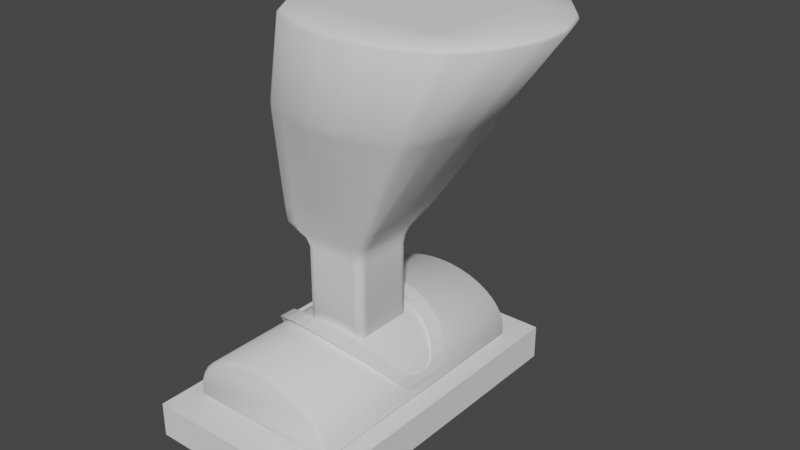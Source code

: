 # Source: Decora_oCabe_a.blend  (saved by Blender 2.83.19; exported with 4.5.12 LTS)
import bpy
from mathutils import Matrix  # noqa: F401  (used for matrix-valued properties, if any)

bpy.ops.wm.read_factory_settings(use_empty=True)
scene = bpy.context.scene
scene.name = 'Scene'

# ---- collections
col_collection = bpy.data.collections.new('Collection'); scene.collection.children.link(col_collection)

# ---- world
world_world = bpy.data.worlds.new('World'); scene.world = world_world
world_world.use_nodes = True; world_world.node_tree.nodes.clear()
_N = world_world.node_tree.nodes; _L = world_world.node_tree.links
n0 = _N.new('ShaderNodeOutputWorld'); n0.name = 'World Output'; n0.location = (300, 300)
n1 = _N.new('ShaderNodeBackground'); n1.name = 'Background'; n1.location = (10, 300)
n1.inputs[0].default_value = (0.05088, 0.05088, 0.05088, 1.0)
_L.new(n1.outputs[0], n0.inputs[0])
n0.is_active_output = True
world_world.color = (0.05088, 0.05088, 0.05088)
world_world.use_sun_shadow = False
world_world.sun_shadow_jitter_overblur = 0.0

# ---- meshes
me_cylinder = bpy.data.meshes.new('Cylinder')
me_cylinder.from_pydata([(4.364e-08, 1.0, -1.675), (4.364e-08, 1.0, 1.675), (0.1269, 0.9808, -1.675), (0.1269, 0.9808, 1.675), (0.2489, 0.9239, -1.675), (0.2489, 0.9239, 1.675), (0.3614, 0.8315, -1.675), (0.3614, 0.8315, 1.675), (0.46, 0.7071, -1.675), (0.46, 0.7071, 1.675), (0.5409, 0.5556, -1.675), (0.5409, 0.5556, 1.675), (0.601, 0.3827, -1.675), (0.601, 0.3827, 1.675), (0.638, 0.1951, -1.675), (0.638, 0.1951, 1.675), (0.6505, 1.314e-07, -1.675), (0.6505, 7.237e-08, 1.675), (0.638, -0.1951, -1.675), (0.638, -0.1951, 1.675), (0.601, -0.3827, -1.675), (0.601, -0.3827, 1.675), (0.5409, -0.5556, -1.675), (0.5409, -0.5556, 1.675), (0.46, -0.7071, -1.675), (0.46, -0.7071, 1.675), (0.3614, -0.8315, -1.675), (0.3614, -0.8315, 1.675), (0.2489, -0.9239, -1.675), (0.2489, -0.9239, 1.675), (0.1269, -0.9808, -1.675), (0.1269, -0.9808, 1.675), (-2.211e-07, -1.0, -1.675), (-2.211e-07, -1.0, 1.675), (-0.1269, -0.9808, -1.675), (-0.1269, -0.9808, 1.675), (-0.1269, 0.9808, -1.675), (-0.1269, 0.9808, 1.675), (0.5431, -0.4089, -0.4089), (1.611, -0.4089, -0.4089), (0.5431, -0.4089, 0.4089), (1.611, -0.4089, 0.4089), (0.5431, 0.4089, -0.4089), (1.611, 0.4089, -0.4089), (0.5431, 0.4089, 0.4089), (1.611, 0.4089, 0.4089), (1.783, -0.6871, -0.4703), (1.783, -0.6871, 0.4703), (1.783, 0.4703, 0.4703), (1.783, 0.4703, -0.4703), (3.471, -0.3113, -0.9703), (3.471, -0.3113, 0.9703), (3.471, 1.504, 0.9703), (3.471, 1.504, -0.9703), (4.556, -0.049, -1.049), (4.556, -0.049, 1.049), (4.556, 2.049, 1.049), (4.556, 2.049, -1.049), (2.117, 0.7051, -0.6016), (2.117, -0.5935, -0.6016), (2.117, -0.5935, 0.6016), (2.117, 0.7051, 0.6016), (0.5431, -0.4089, 0.2453), (0.5431, -0.4089, 0.08178), (0.5431, -0.4089, -0.08178), (0.5431, -0.4089, -0.2453), (1.611, -0.4089, -0.2453), (1.611, -0.4089, -0.08178), (1.611, -0.4089, 0.08178), (1.611, -0.4089, 0.2453), (0.5431, 0.4089, -0.2453), (0.5431, 0.4089, -0.08178), (0.5431, 0.4089, 0.08178), (0.5431, 0.4089, 0.2453), (1.611, 0.4089, 0.2453), (1.611, 0.4089, 0.08178), (1.611, 0.4089, -0.08178), (1.611, 0.4089, -0.2453), (1.783, -0.6871, -0.2822), (1.783, -0.6871, -0.09406), (1.783, -0.6871, 0.09406), (1.783, -0.6871, 0.2822), (1.783, 0.4703, 0.2822), (1.783, 0.4703, 0.09406), (1.783, 0.4703, -0.09406), (1.783, 0.4703, -0.2822), (3.471, -0.536, -0.5822), (3.471, -0.6713, -0.1941), (3.471, -0.6713, 0.1941), (3.471, -0.536, 0.5822), (3.471, 1.646, 0.5822), (3.471, 1.732, 0.1941), (3.471, 1.732, -0.1941), (3.471, 1.646, -0.5822), (4.556, -0.2875, -0.6629), (4.556, -0.3976, -0.221), (4.556, -0.3976, 0.221), (4.556, -0.2875, 0.6629), (4.556, 2.369, 0.6629), (4.556, 2.529, 0.221), (4.556, 2.529, -0.221), (4.556, 2.369, -0.6629), (2.117, -0.5935, -0.361), (2.117, -0.5935, -0.1203), (2.117, -0.5935, 0.1203), (2.117, -0.5935, 0.361), (2.117, 0.7051, 0.361), (2.117, 0.7051, 0.1203), (2.117, 0.7051, -0.1203), (2.117, 0.7051, -0.361), (0.5431, 0.2453, 0.4089), (0.5431, 0.08178, 0.4089), (0.5431, -0.08178, 0.4089), (0.5431, -0.2453, 0.4089), (1.611, -0.2453, 0.4089), (1.611, -0.08178, 0.4089), (1.611, 0.08178, 0.4089), (1.611, 0.2453, 0.4089), (0.5431, -0.2453, -0.4089), (0.5431, -0.08178, -0.4089), (0.5431, 0.08178, -0.4089), (0.5431, 0.2453, -0.4089), (1.611, 0.2453, -0.4089), (1.611, 0.08178, -0.4089), (1.611, -0.08178, -0.4089), (1.611, -0.2453, -0.4089), (1.783, -0.4556, 0.4703), (1.783, -0.2241, 0.4703), (1.783, 0.007346, 0.4703), (1.783, 0.2388, 0.4703), (1.783, 0.2388, -0.4703), (1.783, 0.007346, -0.4703), (1.783, -0.2241, -0.4703), (1.783, -0.4556, -0.4703), (3.471, 0.05164, 1.089), (3.471, 0.4146, 1.185), (3.471, 0.7776, 1.185), (3.471, 1.141, 1.089), (3.471, 1.141, -1.089), (3.471, 0.7776, -1.185), (3.471, 0.4146, -1.185), (3.471, 0.05164, -1.089), (4.556, 0.3372, 1.24), (4.556, 0.7791, 1.349), (4.556, 1.221, 1.349), (4.556, 1.663, 1.24), (4.556, 1.663, -1.24), (4.556, 1.221, -1.349), (4.556, 0.7791, -1.349), (4.556, 0.3372, -1.24), (2.117, -0.3338, 0.6016), (2.117, -0.07408, 0.6016), (2.117, 0.1857, 0.6016), (2.117, 0.4454, 0.6016), (2.117, 0.4454, -0.6016), (2.117, 0.1857, -0.6016), (2.117, -0.07408, -0.6016), (2.117, -0.3338, -0.6016), (4.556, 0.3372, 0.6629), (4.556, 0.7791, 0.6629), (4.556, 1.221, 0.6629), (4.556, 1.663, 0.6629), (4.556, 0.3372, 0.221), (4.556, 0.7791, 0.221), (4.556, 1.221, 0.221), (4.556, 1.663, 0.221), (4.556, 0.3372, -0.221), (4.556, 0.7791, -0.221), (4.556, 1.221, -0.221), (4.556, 1.663, -0.221), (4.556, 0.3372, -0.6629), (4.556, 0.7791, -0.6629), (4.556, 1.221, -0.6629), (4.556, 1.663, -0.6629), (0.5431, 0.2453, 0.2453), (0.5431, 0.08178, 0.2453), (0.5431, -0.08178, 0.2453), (0.5431, -0.2453, 0.2453), (0.5431, 0.2453, 0.08178), (0.5431, 0.08178, 0.08178), (0.5431, -0.08178, 0.08178), (0.5431, -0.2453, 0.08178), (0.5431, 0.2453, -0.08178), (0.5431, 0.08178, -0.08178), (0.5431, -0.08178, -0.08178), (0.5431, -0.2453, -0.08178), (0.5431, 0.2453, -0.2453), (0.5431, 0.08178, -0.2453), (0.5431, -0.08178, -0.2453), (0.5431, -0.2453, -0.2453)], [], [(0, 1, 3, 2), (2, 3, 5, 4), (4, 5, 7, 6), (6, 7, 9, 8), (8, 9, 11, 10), (10, 11, 13, 12), (12, 13, 15, 14), (14, 15, 17, 16), (16, 17, 19, 18), (18, 19, 21, 20), (20, 21, 23, 22), (22, 23, 25, 24), (24, 25, 27, 26), (26, 27, 29, 28), (28, 29, 31, 30), (30, 31, 33, 32), (32, 33, 35, 34), (36, 37, 1, 0), (34, 35, 37, 36), (3, 1, 37, 35, 33, 31, 29, 27, 25, 23, 21, 19, 17, 15, 13, 11, 9, 7, 5), (0, 2, 4, 6, 8, 10, 12, 14, 16, 18, 20, 22, 24, 26, 28, 30, 32, 34, 36), (62, 69, 41, 40), (110, 117, 45, 44), (70, 77, 43, 42), (118, 125, 39, 38), (186, 70, 42, 121), (66, 39, 46, 78), (154, 58, 53, 138), (122, 43, 49, 130), (114, 41, 47, 126), (74, 45, 48, 82), (90, 52, 56, 98), (150, 60, 51, 134), (106, 61, 52, 90), (102, 59, 50, 86), (170, 94, 54, 149), (86, 50, 54, 94), (138, 53, 57, 146), (134, 51, 55, 142), (78, 46, 59, 102), (82, 48, 61, 106), (126, 47, 60, 150), (130, 49, 58, 154), (49, 85, 109, 58), (85, 84, 108, 109), (84, 83, 107, 108), (83, 82, 106, 107), (47, 81, 105, 60), (81, 80, 104, 105), (80, 79, 103, 104), (79, 78, 102, 103), (51, 89, 97, 55), (89, 88, 96, 97), (88, 87, 95, 96), (87, 86, 94, 95), (142, 55, 97, 158), (158, 97, 96, 162), (162, 96, 95, 166), (166, 95, 94, 170), (60, 105, 89, 51), (105, 104, 88, 89), (104, 103, 87, 88), (103, 102, 86, 87), (58, 109, 93, 53), (109, 108, 92, 93), (108, 107, 91, 92), (107, 106, 90, 91), (53, 93, 101, 57), (93, 92, 100, 101), (92, 91, 99, 100), (91, 90, 98, 99), (43, 77, 85, 49), (77, 76, 84, 85), (76, 75, 83, 84), (75, 74, 82, 83), (41, 69, 81, 47), (69, 68, 80, 81), (68, 67, 79, 80), (67, 66, 78, 79), (110, 44, 73, 174), (174, 73, 72, 178), (178, 72, 71, 182), (182, 71, 70, 186), (44, 45, 74, 73), (73, 74, 75, 72), (72, 75, 76, 71), (71, 76, 77, 70), (38, 39, 66, 65), (65, 66, 67, 64), (64, 67, 68, 63), (63, 68, 69, 62), (64, 185, 189, 65), (185, 184, 188, 189), (184, 183, 187, 188), (183, 182, 186, 187), (63, 181, 185, 64), (181, 180, 184, 185), (180, 179, 183, 184), (179, 178, 182, 183), (62, 177, 181, 63), (177, 176, 180, 181), (176, 175, 179, 180), (175, 174, 178, 179), (40, 113, 177, 62), (113, 112, 176, 177), (112, 111, 175, 176), (111, 110, 174, 175), (100, 169, 173, 101), (169, 168, 172, 173), (168, 167, 171, 172), (167, 166, 170, 171), (99, 165, 169, 100), (165, 164, 168, 169), (164, 163, 167, 168), (163, 162, 166, 167), (98, 161, 165, 99), (161, 160, 164, 165), (160, 159, 163, 164), (159, 158, 162, 163), (56, 145, 161, 98), (145, 144, 160, 161), (144, 143, 159, 160), (143, 142, 158, 159), (46, 133, 157, 59), (133, 132, 156, 157), (132, 131, 155, 156), (131, 130, 154, 155), (48, 129, 153, 61), (129, 128, 152, 153), (128, 127, 151, 152), (127, 126, 150, 151), (52, 137, 145, 56), (137, 136, 144, 145), (136, 135, 143, 144), (135, 134, 142, 143), (50, 141, 149, 54), (141, 140, 148, 149), (140, 139, 147, 148), (139, 138, 146, 147), (101, 173, 146, 57), (173, 172, 147, 146), (172, 171, 148, 147), (171, 170, 149, 148), (61, 153, 137, 52), (153, 152, 136, 137), (152, 151, 135, 136), (151, 150, 134, 135), (45, 117, 129, 48), (117, 116, 128, 129), (116, 115, 127, 128), (115, 114, 126, 127), (39, 125, 133, 46), (125, 124, 132, 133), (124, 123, 131, 132), (123, 122, 130, 131), (59, 157, 141, 50), (157, 156, 140, 141), (156, 155, 139, 140), (155, 154, 138, 139), (65, 189, 118, 38), (189, 188, 119, 118), (188, 187, 120, 119), (187, 186, 121, 120), (42, 43, 122, 121), (121, 122, 123, 120), (120, 123, 124, 119), (119, 124, 125, 118), (40, 41, 114, 113), (113, 114, 115, 112), (112, 115, 116, 111), (111, 116, 117, 110)])
me_cylinder.polygons.foreach_set('use_smooth', [True] * 171)
_uv = me_cylinder.uv_layers.new(name='UVMap')
_uv.uv.foreach_set('vector', [1.0, 0.5, 1.0, 1.0, 0.9688, 1.0, 0.9688, 0.5, 0.9688, 0.5, 0.9688, 1.0, 0.9375, 1.0, 0.9375, 0.5, 0.9375, 0.5, 0.9375, 1.0, 0.9062, 1.0, 0.9062, 0.5, 0.9062, 0.5, 0.9062, 1.0, 0.875, 1.0, 0.875, 0.5, 0.875, 0.5, 0.875, 1.0, 0.8438, 1.0, 0.8438, 0.5, 0.8438, 0.5, 0.8438, 1.0, 0.8125, 1.0, 0.8125, 0.5, 0.8125, 0.5, 0.8125, 1.0, 0.7812, 1.0, 0.7812, 0.5, 0.7812, 0.5, 0.7812, 1.0, 0.75, 1.0, 0.75, 0.5, 0.75, 0.5, 0.75, 1.0, 0.7188, 1.0, 0.7188, 0.5, 0.7188, 0.5, 0.7188, 1.0, 0.6875, 1.0, 0.6875, 0.5, 0.6875, 0.5, 0.6875, 1.0, 0.6562, 1.0, 0.6562, 0.5, 0.6562, 0.5, 0.6562, 1.0, 0.625, 1.0, 0.625, 0.5, 0.625, 0.5, 0.625, 1.0, 0.5938, 1.0, 0.5938, 0.5, 0.5938, 0.5, 0.5938, 1.0, 0.5625, 1.0, 0.5625, 0.5, 0.5625, 0.5, 0.5625, 1.0, 0.5312, 1.0, 0.5312, 0.5, 0.5312, 0.5, 0.5312, 1.0, 0.5, 1.0, 0.5, 0.5, 0.5, 0.5, 0.5, 1.0, 0.4688, 1.0, 0.4688, 0.5, 0.03125, 0.5, 0.03125, 1.0, 0.0, 1.0, 0.0, 0.5, 0.4688, 0.5, 0.4688, 1.0, 0.03125, 1.0, 0.03125, 0.5, 0.9688, 1.0, 0.0, 1.0, 0.03125, 1.0, 0.4688, 1.0, 0.5, 1.0, 0.5312, 1.0, 0.5625, 1.0, 0.5938, 1.0, 0.625, 1.0, 0.6562, 1.0, 0.6875, 1.0, 0.7188, 1.0, 0.75, 1.0, 0.7812, 1.0, 0.8125, 1.0, 0.8438, 1.0, 0.875, 1.0, 0.9062, 1.0, 0.9375, 1.0, 0.0, 0.5, 0.9688, 0.5, 0.9375, 0.5, 0.9062, 0.5, 0.875, 0.5, 0.8438, 0.5, 0.8125, 0.5, 0.7812, 0.5, 0.75, 0.5, 0.7188, 0.5, 0.6875, 0.5, 0.6562, 0.5, 0.625, 0.5, 0.5938, 0.5, 0.5625, 0.5, 0.5312, 0.5, 0.5, 0.5, 0.4688, 0.5, 0.03125, 0.5, 0.375, 0.2, 0.625, 0.2, 0.625, 0.25, 0.375, 0.25, 0.375, 0.45, 0.625, 0.45, 0.625, 0.5, 0.375, 0.5, 0.375, 0.7, 0.625, 0.7, 0.625, 0.75, 0.375, 0.75, 0.375, 0.95, 0.625, 0.95, 0.625, 1.0, 0.375, 1.0, 0.325, 0.7, 0.375, 0.7, 0.375, 0.75, 0.325, 0.75, 0.625, 0.05, 0.625, 0.0, 0.625, 0.0, 0.625, 0.05, 0.625, 0.8, 0.625, 0.75, 0.625, 0.75, 0.625, 0.8, 0.625, 0.8, 0.625, 0.75, 0.625, 0.75, 0.625, 0.8, 0.625, 0.3, 0.625, 0.25, 0.625, 0.25, 0.625, 0.3, 0.625, 0.55, 0.625, 0.5, 0.625, 0.5, 0.625, 0.55, 0.625, 0.55, 0.625, 0.5, 0.625, 0.5, 0.625, 0.55, 0.625, 0.3, 0.625, 0.25, 0.625, 0.25, 0.625, 0.3, 0.625, 0.55, 0.625, 0.5, 0.625, 0.5, 0.625, 0.55, 0.625, 0.05, 0.625, 0.0, 0.625, 0.0, 0.625, 0.05, 0.825, 0.7, 0.875, 0.7, 0.875, 0.75, 0.825, 0.75, 0.625, 0.05, 0.625, 0.0, 0.625, 0.0, 0.625, 0.05, 0.625, 0.8, 0.625, 0.75, 0.625, 0.75, 0.625, 0.8, 0.625, 0.3, 0.625, 0.25, 0.625, 0.25, 0.625, 0.3, 0.625, 0.05, 0.625, 0.0, 0.625, 0.0, 0.625, 0.05, 0.625, 0.55, 0.625, 0.5, 0.625, 0.5, 0.625, 0.55, 0.625, 0.3, 0.625, 0.25, 0.625, 0.25, 0.625, 0.3, 0.625, 0.8, 0.625, 0.75, 0.625, 0.75, 0.625, 0.8, 0.625, 0.75, 0.625, 0.7, 0.625, 0.7, 0.625, 0.75, 0.625, 0.7, 0.625, 0.65, 0.625, 0.65, 0.625, 0.7, 0.625, 0.65, 0.625, 0.6, 0.625, 0.6, 0.625, 0.65, 0.625, 0.6, 0.625, 0.55, 0.625, 0.55, 0.625, 0.6, 0.625, 0.25, 0.625, 0.2, 0.625, 0.2, 0.625, 0.25, 0.625, 0.2, 0.625, 0.15, 0.625, 0.15, 0.625, 0.2, 0.625, 0.15, 0.625, 0.1, 0.625, 0.1, 0.625, 0.15, 0.625, 0.1, 0.625, 0.05, 0.625, 0.05, 0.625, 0.1, 0.625, 0.25, 0.625, 0.2, 0.625, 0.2, 0.625, 0.25, 0.625, 0.2, 0.625, 0.15, 0.625, 0.15, 0.625, 0.2, 0.625, 0.15, 0.625, 0.1, 0.625, 0.1, 0.625, 0.15, 0.625, 0.1, 0.625, 0.05, 0.625, 0.05, 0.625, 0.1, 0.825, 0.5, 0.875, 0.5, 0.875, 0.55, 0.825, 0.55, 0.825, 0.55, 0.875, 0.55, 0.875, 0.6, 0.825, 0.6, 0.825, 0.6, 0.875, 0.6, 0.875, 0.65, 0.825, 0.65, 0.825, 0.65, 0.875, 0.65, 0.875, 0.7, 0.825, 0.7, 0.625, 0.25, 0.625, 0.2, 0.625, 0.2, 0.625, 0.25, 0.625, 0.2, 0.625, 0.15, 0.625, 0.15, 0.625, 0.2, 0.625, 0.15, 0.625, 0.1, 0.625, 0.1, 0.625, 0.15, 0.625, 0.1, 0.625, 0.05, 0.625, 0.05, 0.625, 0.1, 0.625, 0.75, 0.625, 0.7, 0.625, 0.7, 0.625, 0.75, 0.625, 0.7, 0.625, 0.65, 0.625, 0.65, 0.625, 0.7, 0.625, 0.65, 0.625, 0.6, 0.625, 0.6, 0.625, 0.65, 0.625, 0.6, 0.625, 0.55, 0.625, 0.55, 0.625, 0.6, 0.625, 0.75, 0.625, 0.7, 0.625, 0.7, 0.625, 0.75, 0.625, 0.7, 0.625, 0.65, 0.625, 0.65, 0.625, 0.7, 0.625, 0.65, 0.625, 0.6, 0.625, 0.6, 0.625, 0.65, 0.625, 0.6, 0.625, 0.55, 0.625, 0.55, 0.625, 0.6, 0.625, 0.75, 0.625, 0.7, 0.625, 0.7, 0.625, 0.75, 0.625, 0.7, 0.625, 0.65, 0.625, 0.65, 0.625, 0.7, 0.625, 0.65, 0.625, 0.6, 0.625, 0.6, 0.625, 0.65, 0.625, 0.6, 0.625, 0.55, 0.625, 0.55, 0.625, 0.6, 0.625, 0.25, 0.625, 0.2, 0.625, 0.2, 0.625, 0.25, 0.625, 0.2, 0.625, 0.15, 0.625, 0.15, 0.625, 0.2, 0.625, 0.15, 0.625, 0.1, 0.625, 0.1, 0.625, 0.15, 0.625, 0.1, 0.625, 0.05, 0.625, 0.05, 0.625, 0.1, 0.325, 0.5, 0.375, 0.5, 0.375, 0.55, 0.325, 0.55, 0.325, 0.55, 0.375, 0.55, 0.375, 0.6, 0.325, 0.6, 0.325, 0.6, 0.375, 0.6, 0.375, 0.65, 0.325, 0.65, 0.325, 0.65, 0.375, 0.65, 0.375, 0.7, 0.325, 0.7, 0.375, 0.5, 0.625, 0.5, 0.625, 0.55, 0.375, 0.55, 0.375, 0.55, 0.625, 0.55, 0.625, 0.6, 0.375, 0.6, 0.375, 0.6, 0.625, 0.6, 0.625, 0.65, 0.375, 0.65, 0.375, 0.65, 0.625, 0.65, 0.625, 0.7, 0.375, 0.7, 0.375, 0.0, 0.625, 0.0, 0.625, 0.05, 0.375, 0.05, 0.375, 0.05, 0.625, 0.05, 0.625, 0.1, 0.375, 0.1, 0.375, 0.1, 0.625, 0.1, 0.625, 0.15, 0.375, 0.15, 0.375, 0.15, 0.625, 0.15, 0.625, 0.2, 0.375, 0.2, 0.125, 0.65, 0.175, 0.65, 0.175, 0.7, 0.125, 0.7, 0.175, 0.65, 0.225, 0.65, 0.225, 0.7, 0.175, 0.7, 0.225, 0.65, 0.275, 0.65, 0.275, 0.7, 0.225, 0.7, 0.275, 0.65, 0.325, 0.65, 0.325, 0.7, 0.275, 0.7, 0.125, 0.6, 0.175, 0.6, 0.175, 0.65, 0.125, 0.65, 0.175, 0.6, 0.225, 0.6, 0.225, 0.65, 0.175, 0.65, 0.225, 0.6, 0.275, 0.6, 0.275, 0.65, 0.225, 0.65, 0.275, 0.6, 0.325, 0.6, 0.325, 0.65, 0.275, 0.65, 0.125, 0.55, 0.175, 0.55, 0.175, 0.6, 0.125, 0.6, 0.175, 0.55, 0.225, 0.55, 0.225, 0.6, 0.175, 0.6, 0.225, 0.55, 0.275, 0.55, 0.275, 0.6, 0.225, 0.6, 0.275, 0.55, 0.325, 0.55, 0.325, 0.6, 0.275, 0.6, 0.125, 0.5, 0.175, 0.5, 0.175, 0.55, 0.125, 0.55, 0.175, 0.5, 0.225, 0.5, 0.225, 0.55, 0.175, 0.55, 0.225, 0.5, 0.275, 0.5, 0.275, 0.55, 0.225, 0.55, 0.275, 0.5, 0.325, 0.5, 0.325, 0.55, 0.275, 0.55, 0.625, 0.65, 0.675, 0.65, 0.675, 0.7, 0.625, 0.7, 0.675, 0.65, 0.725, 0.65, 0.725, 0.7, 0.675, 0.7, 0.725, 0.65, 0.775, 0.65, 0.775, 0.7, 0.725, 0.7, 0.775, 0.65, 0.825, 0.65, 0.825, 0.7, 0.775, 0.7, 0.625, 0.6, 0.675, 0.6, 0.675, 0.65, 0.625, 0.65, 0.675, 0.6, 0.725, 0.6, 0.725, 0.65, 0.675, 0.65, 0.725, 0.6, 0.775, 0.6, 0.775, 0.65, 0.725, 0.65, 0.775, 0.6, 0.825, 0.6, 0.825, 0.65, 0.775, 0.65, 0.625, 0.55, 0.675, 0.55, 0.675, 0.6, 0.625, 0.6, 0.675, 0.55, 0.725, 0.55, 0.725, 0.6, 0.675, 0.6, 0.725, 0.55, 0.775, 0.55, 0.775, 0.6, 0.725, 0.6, 0.775, 0.55, 0.825, 0.55, 0.825, 0.6, 0.775, 0.6, 0.625, 0.5, 0.675, 0.5, 0.675, 0.55, 0.625, 0.55, 0.675, 0.5, 0.725, 0.5, 0.725, 0.55, 0.675, 0.55, 0.725, 0.5, 0.775, 0.5, 0.775, 0.55, 0.725, 0.55, 0.775, 0.5, 0.825, 0.5, 0.825, 0.55, 0.775, 0.55, 0.625, 1.0, 0.625, 0.95, 0.625, 0.95, 0.625, 1.0, 0.625, 0.95, 0.625, 0.9, 0.625, 0.9, 0.625, 0.95, 0.625, 0.9, 0.625, 0.85, 0.625, 0.85, 0.625, 0.9, 0.625, 0.85, 0.625, 0.8, 0.625, 0.8, 0.625, 0.85, 0.625, 0.5, 0.625, 0.45, 0.625, 0.45, 0.625, 0.5, 0.625, 0.45, 0.625, 0.4, 0.625, 0.4, 0.625, 0.45, 0.625, 0.4, 0.625, 0.35, 0.625, 0.35, 0.625, 0.4, 0.625, 0.35, 0.625, 0.3, 0.625, 0.3, 0.625, 0.35, 0.625, 0.5, 0.625, 0.45, 0.625, 0.45, 0.625, 0.5, 0.625, 0.45, 0.625, 0.4, 0.625, 0.4, 0.625, 0.45, 0.625, 0.4, 0.625, 0.35, 0.625, 0.35, 0.625, 0.4, 0.625, 0.35, 0.625, 0.3, 0.625, 0.3, 0.625, 0.35, 0.625, 1.0, 0.625, 0.95, 0.625, 0.95, 0.625, 1.0, 0.625, 0.95, 0.625, 0.9, 0.625, 0.9, 0.625, 0.95, 0.625, 0.9, 0.625, 0.85, 0.625, 0.85, 0.625, 0.9, 0.625, 0.85, 0.625, 0.8, 0.625, 0.8, 0.625, 0.85, 0.625, 0.7, 0.675, 0.7, 0.675, 0.75, 0.625, 0.75, 0.675, 0.7, 0.725, 0.7, 0.725, 0.75, 0.675, 0.75, 0.725, 0.7, 0.775, 0.7, 0.775, 0.75, 0.725, 0.75, 0.775, 0.7, 0.825, 0.7, 0.825, 0.75, 0.775, 0.75, 0.625, 0.5, 0.625, 0.45, 0.625, 0.45, 0.625, 0.5, 0.625, 0.45, 0.625, 0.4, 0.625, 0.4, 0.625, 0.45, 0.625, 0.4, 0.625, 0.35, 0.625, 0.35, 0.625, 0.4, 0.625, 0.35, 0.625, 0.3, 0.625, 0.3, 0.625, 0.35, 0.625, 0.5, 0.625, 0.45, 0.625, 0.45, 0.625, 0.5, 0.625, 0.45, 0.625, 0.4, 0.625, 0.4, 0.625, 0.45, 0.625, 0.4, 0.625, 0.35, 0.625, 0.35, 0.625, 0.4, 0.625, 0.35, 0.625, 0.3, 0.625, 0.3, 0.625, 0.35, 0.625, 1.0, 0.625, 0.95, 0.625, 0.95, 0.625, 1.0, 0.625, 0.95, 0.625, 0.9, 0.625, 0.9, 0.625, 0.95, 0.625, 0.9, 0.625, 0.85, 0.625, 0.85, 0.625, 0.9, 0.625, 0.85, 0.625, 0.8, 0.625, 0.8, 0.625, 0.85, 0.625, 1.0, 0.625, 0.95, 0.625, 0.95, 0.625, 1.0, 0.625, 0.95, 0.625, 0.9, 0.625, 0.9, 0.625, 0.95, 0.625, 0.9, 0.625, 0.85, 0.625, 0.85, 0.625, 0.9, 0.625, 0.85, 0.625, 0.8, 0.625, 0.8, 0.625, 0.85, 0.125, 0.7, 0.175, 0.7, 0.175, 0.75, 0.125, 0.75, 0.175, 0.7, 0.225, 0.7, 0.225, 0.75, 0.175, 0.75, 0.225, 0.7, 0.275, 0.7, 0.275, 0.75, 0.225, 0.75, 0.275, 0.7, 0.325, 0.7, 0.325, 0.75, 0.275, 0.75, 0.375, 0.75, 0.625, 0.75, 0.625, 0.8, 0.375, 0.8, 0.375, 0.8, 0.625, 0.8, 0.625, 0.85, 0.375, 0.85, 0.375, 0.85, 0.625, 0.85, 0.625, 0.9, 0.375, 0.9, 0.375, 0.9, 0.625, 0.9, 0.625, 0.95, 0.375, 0.95, 0.375, 0.25, 0.625, 0.25, 0.625, 0.3, 0.375, 0.3, 0.375, 0.3, 0.625, 0.3, 0.625, 0.35, 0.375, 0.35, 0.375, 0.35, 0.625, 0.35, 0.625, 0.4, 0.375, 0.4, 0.375, 0.4, 0.625, 0.4, 0.625, 0.45, 0.375, 0.45])
me_cylinder.use_remesh_fix_poles = True
me_cylinder.use_remesh_preserve_attributes = False
me_cylinder.use_mirror_vertex_groups = False
me_cylinder.update()
me_cylinder_001 = bpy.data.meshes.new('Cylinder.001')
me_cylinder_001.from_pydata([(0.9239, -0.3013, -0.2825), (0.9239, -0.3013, 0.1735), (-0.9239, -0.3013, 0.1735), (-0.9239, -0.3013, -0.2825), (0.7071, -0.7071, 0.3668), (-0.1951, -0.9808, 0.5299), (0.3827, -0.9239, 0.496), (-0.8315, -0.5556, 0.2765), (-0.7071, -0.7071, 0.3668), (0.5556, -0.8315, 0.4409), (-0.3827, -0.9239, 0.496), (-3.258e-07, -1.0, 0.5413), (-0.5556, -0.8315, 0.4409), (0.1951, -0.9808, 0.5299), (0.9486, -0.3013, -0.1106), (0.9486, -0.3013, 0.07502), (-0.9486, -0.3013, 0.125), (0.8315, -0.5556, 0.2765), (-0.9239, -0.3827, 0.1735), (0.9239, -0.3827, 0.1735), (-0.9486, -0.3013, -0.234), (-0.9239, -0.3827, -0.2825), (0.9239, -0.3827, -0.2825), (-0.8315, -0.5556, -0.3855), (-0.7071, -0.7071, -0.4758), (0.7071, -0.7071, -0.4758), (-0.5556, -0.8315, -0.5499), (0.8315, -0.5556, -0.3855), (-0.3827, -0.9239, -0.605), (0.3827, -0.9239, -0.605), (0.5556, -0.8315, -0.5499), (-0.1951, -0.9808, -0.6389), (0.0, -1.0, -0.6503), (0.1951, -0.9808, -0.6389), (-1.0, 9.738e-07, 0.2021), (-0.7071, -0.7071, 0.5786), (-0.8315, -0.5556, 0.5113), (-0.9805, 0.119, 0.04798), (-0.5556, -0.8315, 0.6338), (0.3827, -0.9239, 0.6748), (-3.258e-07, -1.0, 0.7086), (-0.9402, -0.3289, 0.4106), (-0.9239, -0.3827, 0.4345), (0.1951, -0.9808, 0.7001), (-0.3827, -0.9239, 0.6748), (-0.1951, -0.9808, 0.7001), (-0.9808, -0.1951, 0.3286), (0.5556, -0.8315, 0.6338), (0.7071, -0.7071, 0.5786), (0.8315, -0.5556, 0.5113), (0.9239, -0.3827, 0.4345), (0.9808, -0.1951, 0.3513), (0.9402, -0.3289, 0.4106), (-0.8315, -0.5556, -0.5996), (-0.9239, -0.3827, -0.4899), (-0.9812, 0.1167, -0.1), (-0.938, -0.3362, -0.4635), (-0.9808, -0.1951, -0.3936), (-1.0, 9.738e-07, -0.2299), (-0.7071, -0.7071, -0.6958), (-0.5556, -0.8315, -0.7747), (0.9808, -0.1951, -0.3709), (0.938, -0.3362, -0.4604), (0.9239, -0.3827, -0.49), (0.8315, -0.5556, -0.5996), (0.7071, -0.7071, -0.6958), (0.5556, -0.8315, -0.7747), (0.3827, -0.9239, -0.8333), (-0.3827, -0.9239, -0.8333), (0.1951, -0.9808, -0.8694), (-2.155e-07, -1.0, -0.8816), (-0.1951, -0.9808, -0.8694), (0.9104, -0.3261, 0.4094), (0.9401, -0.2705, 0.3847), (0.9237, -0.3013, 0.1738), (0.9401, -0.2705, -0.4188), (0.9081, -0.3304, -0.4567), (0.9237, -0.3013, -0.2827), (0.9893, -0.1083, 0.1243), (0.9893, -0.1083, -0.1438), (0.7234, -0.5949, 0.5288), (0.7234, -0.5949, 0.355), (0.7071, -0.6082, 0.3668), (0.7234, -0.5949, -0.464), (0.7071, -0.6082, -0.4758), (0.7234, -0.5949, -0.6246), (-0.8152, -0.4434, 0.4615), (-0.8152, -0.4434, 0.2883), (-0.8315, -0.4129, 0.2765), (-0.8152, -0.4434, -0.3973), (-0.8315, -0.4129, -0.3855), (-0.8152, -0.4434, -0.5284), (-0.9076, -0.2705, 0.3621), (-0.8794, -0.3232, 0.4081), (-0.8911, -0.3013, 0.21), (-0.9076, -0.2705, -0.4414), (-0.8787, -0.3246, -0.4562), (-0.8911, -0.3013, -0.319), (0.5718, -0.7193, 0.584), (0.5718, -0.7193, 0.433), (0.5718, -0.7193, -0.542), (0.5718, -0.7193, -0.7035), (0.5556, -0.7279, 0.4409), (0.5556, -0.7279, -0.5499), (-0.9645, -0.08288, 0.2788), (-0.9645, -0.08288, -0.3224), (-0.1788, -0.8686, 0.6503), (-0.1951, -0.8636, 0.5299), (-0.1788, -0.8686, 0.5308), (-0.1788, -0.8686, -0.6398), (-0.1951, -0.8636, -0.6389), (-0.1788, -0.8686, -0.7982), (-0.6908, -0.5949, 0.5288), (-0.6908, -0.5949, 0.3748), (-0.7071, -0.5751, 0.3668), (-0.7071, -0.5751, -0.4758), (-0.6908, -0.5949, -0.4838), (-0.6908, -0.5949, -0.6246), (-0.3664, -0.8117, 0.625), (-0.3664, -0.8117, 0.4989), (-0.3664, -0.8117, -0.7621), (-0.3664, -0.8117, -0.6079), (-0.3827, -0.803, 0.496), (-0.3827, -0.803, -0.605), (0.01626, -0.8878, 0.6588), (0.01626, -0.8878, 0.5404), (-3.258e-07, -0.8862, 0.5413), (0.01626, -0.8878, -0.6494), (0.0, -0.8862, -0.6503), (0.01626, -0.8878, -0.8104), (-0.9831, 0.06481, 0.1116), (-0.9831, 0.06481, -0.1329), (0.2113, -0.8686, 0.5269), (0.1951, -0.8702, 0.5299), (0.2113, -0.8686, 0.6503), (0.2113, -0.8686, -0.6359), (0.1951, -0.8702, -0.6389), (0.2113, -0.8686, -0.7982), (0.8477, -0.4434, 0.4615), (0.8477, -0.4434, 0.2584), (0.8315, -0.4632, 0.2765), (0.8477, -0.4434, -0.3674), (0.8315, -0.4632, -0.3855), (0.8477, -0.4434, -0.5284), (0.3989, -0.8117, 0.4908), (0.3989, -0.8117, 0.625), (0.3989, -0.8117, -0.5998), (0.3989, -0.8117, -0.7621), (0.3827, -0.8166, 0.496), (0.3827, -0.8166, -0.605), (-0.5393, -0.7193, 0.584), (-0.5393, -0.7193, 0.4461), (-0.5393, -0.7193, -0.5551), (-0.5393, -0.7193, -0.7035), (-0.5556, -0.7059, 0.4409), (-0.5556, -0.7059, -0.5499)], [], [(6, 9, 47, 39), (4, 82, 81, 140, 17), (17, 140, 139, 74, 1, 19), (14, 0, 22), (27, 142, 83, 84, 25), (32, 128, 109, 110, 31), (5, 107, 108, 126, 11), (23, 90, 97, 3, 21), (11, 126, 125, 133, 13), (31, 110, 121, 123, 28), (7, 8, 35, 36), (8, 12, 38, 35), (25, 84, 100, 103, 30), (12, 154, 151, 122, 10), (18, 7, 36, 42), (30, 103, 146, 149, 29), (4, 17, 49, 48), (9, 102, 99, 82, 4), (26, 155, 116, 115, 24), (21, 3, 20), (6, 148, 144, 102, 9), (8, 114, 113, 154, 12), (11, 13, 43, 40), (18, 2, 94, 88, 7), (33, 136, 127, 128, 32), (22, 0, 77, 141, 142, 27), (13, 6, 39, 43), (19, 1, 15), (10, 5, 45, 44), (10, 122, 119, 107, 5), (17, 19, 50, 49), (28, 123, 152, 155, 26), (29, 149, 135, 136, 33), (13, 133, 132, 148, 6), (16, 2, 18), (24, 115, 89, 90, 23), (9, 4, 48, 47), (12, 10, 44, 38), (5, 11, 40, 45), (7, 88, 87, 114, 8), (68, 71, 31, 28), (63, 62, 61, 51, 52, 50, 19, 15, 14, 22), (59, 60, 26, 24), (61, 79, 78, 51), (55, 58, 34, 37), (65, 64, 27, 25), (54, 53, 23, 21), (60, 68, 28, 26), (58, 57, 46, 34), (66, 65, 25, 30), (69, 67, 29, 33), (71, 70, 32, 31), (64, 63, 22, 27), (57, 56, 54, 21, 20, 16, 18, 42, 41, 46), (70, 69, 33, 32), (56, 57, 95, 96), (53, 59, 24, 23), (67, 66, 30, 29), (111, 109, 128, 127, 129), (108, 106, 124, 125, 126), (153, 152, 123, 121, 120), (151, 150, 118, 119, 122), (117, 116, 155, 152, 153), (113, 112, 150, 151, 154), (137, 135, 149, 146, 147), (132, 134, 145, 144, 148), (72, 138, 80, 98, 145, 134, 124, 106, 118, 150, 112, 86, 93, 41, 42, 36, 35, 38, 44, 45, 40, 43, 39, 47, 48, 49, 50, 52), (129, 127, 136, 135, 137), (125, 124, 134, 132, 133), (101, 100, 84, 83, 85), (99, 98, 80, 81, 82), (78, 73, 72, 52, 51), (131, 130, 104, 105), (85, 83, 142, 141, 143), (81, 80, 138, 139, 140), (76, 75, 79, 61, 62), (143, 141, 77, 74, 139, 138, 72, 73, 75, 76), (91, 89, 115, 116, 117), (87, 86, 112, 113, 114), (95, 92, 93, 86, 87, 88, 94, 97, 90, 89, 91, 96), (147, 146, 103, 100, 101), (144, 145, 98, 99, 102), (120, 121, 110, 109, 111), (119, 118, 106, 108, 107), (96, 91, 117, 153, 120, 111, 129, 137, 147, 101, 85, 143, 76, 62, 63, 64, 65, 66, 67, 69, 70, 71, 68, 60, 59, 53, 54, 56), (97, 94, 2, 16, 20, 3), (74, 77, 0, 14, 15, 1), (75, 73, 78, 79), (105, 104, 92, 95), (57, 58, 105, 95), (131, 105, 58, 55), (41, 93, 92, 46), (46, 104, 130, 34), (104, 46, 92)])
_uv = me_cylinder_001.uv_layers.new(name='UVMap')
_uv.uv.foreach_set('vector', [0.5625, 0.874, 0.5938, 0.8602, 0.5938, 0.9084, 0.5625, 0.9187, 0.625, 0.8985, 0.625, 0.9233, 0.6291, 0.9266, 0.6562, 0.9595, 0.6562, 0.9364, 0.6562, 0.9364, 0.6562, 0.9595, 0.6617, 0.9645, 0.6874, 1.0, 0.6875, 1.0, 0.6875, 0.9797, 0.7989, 1.0, 0.8125, 1.0, 0.8125, 0.9797, 0.8438, 0.9364, 0.8438, 0.9595, 0.8709, 0.9266, 0.875, 0.9233, 0.875, 0.8985, 0.0, 0.8253, 0.0, 0.8538, 0.02865, 0.8582, 0.03125, 0.8594, 0.03125, 0.8301, 0.4688, 0.8301, 0.4688, 0.8594, 0.4714, 0.8582, 0.5, 0.8538, 0.5, 0.8253, 0.1562, 0.9364, 0.1562, 0.9721, 0.1764, 1.0, 0.1875, 1.0, 0.1875, 0.9797, 0.5, 0.8253, 0.5, 0.8538, 0.5026, 0.8534, 0.5312, 0.8578, 0.5312, 0.8301, 0.03125, 0.8301, 0.03125, 0.8594, 0.05979, 0.8724, 0.0625, 0.8746, 0.0625, 0.8444, 0.3438, 0.8191, 0.375, 0.8417, 0.375, 0.8946, 0.3438, 0.8778, 0.375, 0.8417, 0.4062, 0.8602, 0.4062, 0.9084, 0.375, 0.8946, 0.875, 0.8985, 0.875, 0.9233, 0.9029, 0.8955, 0.9062, 0.8933, 0.9062, 0.8675, 0.4062, 0.8675, 0.4062, 0.8988, 0.4092, 0.8955, 0.4375, 0.8746, 0.4375, 0.8444, 0.3125, 0.7934, 0.3438, 0.8191, 0.3438, 0.8778, 0.3125, 0.8586, 0.9062, 0.8675, 0.9062, 0.8933, 0.9346, 0.8724, 0.9375, 0.8712, 0.9375, 0.8444, 0.625, 0.8417, 0.6562, 0.8191, 0.6562, 0.8778, 0.625, 0.8946, 0.5938, 0.8675, 0.5938, 0.8933, 0.5971, 0.8955, 0.625, 0.9233, 0.625, 0.8985, 0.09375, 0.8675, 0.09375, 0.8988, 0.1216, 0.9266, 0.125, 0.9316, 0.125, 0.8985, 0.1875, 0.9797, 0.1875, 1.0, 0.2011, 1.0, 0.5625, 0.8444, 0.5625, 0.8712, 0.5654, 0.8724, 0.5938, 0.8933, 0.5938, 0.8675, 0.375, 0.8985, 0.375, 0.9316, 0.3784, 0.9266, 0.4062, 0.8988, 0.4062, 0.8675, 0.5, 0.8853, 0.5312, 0.8825, 0.5312, 0.925, 0.5, 0.9272, 0.3125, 0.9797, 0.3125, 1.0, 0.3236, 1.0, 0.3438, 0.9721, 0.3438, 0.9364, 0.9688, 0.8301, 0.9688, 0.8578, 0.9974, 0.8534, 1.0, 0.8538, 1.0, 0.8253, 0.8125, 0.9797, 0.8125, 1.0, 0.8126, 1.0, 0.8383, 0.9645, 0.8438, 0.9595, 0.8438, 0.9364, 0.5312, 0.8825, 0.5625, 0.874, 0.5625, 0.9187, 0.5312, 0.925, 0.6875, 0.9797, 0.6875, 1.0, 0.7011, 1.0, 0.4375, 0.874, 0.4688, 0.8825, 0.4688, 0.925, 0.4375, 0.9187, 0.4375, 0.8444, 0.4375, 0.8746, 0.4402, 0.8724, 0.4688, 0.8594, 0.4688, 0.8301, 0.6562, 0.8191, 0.6875, 0.7934, 0.6875, 0.8586, 0.6562, 0.8778, 0.0625, 0.8444, 0.0625, 0.8746, 0.09081, 0.8955, 0.09375, 0.8988, 0.09375, 0.8675, 0.9375, 0.8444, 0.9375, 0.8712, 0.966, 0.8582, 0.9688, 0.8578, 0.9688, 0.8301, 0.5312, 0.8301, 0.5312, 0.8578, 0.534, 0.8582, 0.5625, 0.8712, 0.5625, 0.8444, 0.2989, 1.0, 0.3125, 1.0, 0.3125, 0.9797, 0.125, 0.8985, 0.125, 0.9316, 0.1522, 0.9645, 0.1562, 0.9721, 0.1562, 0.9364, 0.5938, 0.8602, 0.625, 0.8417, 0.625, 0.8946, 0.5938, 0.9084, 0.4062, 0.8602, 0.4375, 0.874, 0.4375, 0.9187, 0.4062, 0.9084, 0.4688, 0.8825, 0.5, 0.8853, 0.5, 0.9272, 0.4688, 0.925, 0.3438, 0.9364, 0.3438, 0.9721, 0.3478, 0.9645, 0.375, 0.9316, 0.375, 0.8985, 0.4375, 0.5417, 0.4688, 0.5326, 0.4688, 0.5903, 0.4375, 0.5988, 0.6875, 0.6275, 0.6952, 0.6349, 0.7188, 0.6573, 0.7188, 0.8378, 0.6965, 0.8527, 0.6875, 0.8586, 0.6875, 0.7934, 0.7011, 0.7813, 0.7011, 0.6915, 0.6875, 0.6794, 0.375, 0.5761, 0.4062, 0.5563, 0.4062, 0.6125, 0.375, 0.631, 0.7188, 0.6573, 0.7327, 0.671, 0.7327, 0.8282, 0.7188, 0.8378, 0.2188, 0.7192, 0.25, 0.6882, 0.25, 0.8162, 0.2188, 0.7945, 0.625, 0.5761, 0.6562, 0.6001, 0.6562, 0.6536, 0.625, 0.631, 0.3125, 0.6275, 0.3438, 0.6001, 0.3438, 0.6536, 0.3125, 0.6794, 0.4062, 0.5563, 0.4375, 0.5417, 0.4375, 0.5988, 0.4062, 0.6125, 0.25, 0.6882, 0.2812, 0.6573, 0.2812, 0.8378, 0.25, 0.8162, 0.5938, 0.5563, 0.625, 0.5761, 0.625, 0.631, 0.5938, 0.6125, 0.5312, 0.5326, 0.5625, 0.5417, 0.5625, 0.5988, 0.5312, 0.5903, 0.4688, 0.5326, 0.5, 0.5296, 0.5, 0.5874, 0.4688, 0.5903, 0.6562, 0.6001, 0.6875, 0.6275, 0.6875, 0.6794, 0.6562, 0.6536, 0.2812, 0.6573, 0.3048, 0.6349, 0.3125, 0.6275, 0.3125, 0.6794, 0.2989, 0.6915, 0.2989, 0.7813, 0.3125, 0.7934, 0.3125, 0.8586, 0.3035, 0.8527, 0.2812, 0.8378, 0.5, 0.5296, 0.5312, 0.5326, 0.5312, 0.5903, 0.5, 0.5874, 0.4555, 0.2799, 0.2812, 0.6573, 0.5625, 0.7374, 0.4538, 0.2858, 0.3438, 0.6001, 0.375, 0.5761, 0.375, 0.631, 0.3438, 0.6536, 0.5625, 0.5417, 0.5938, 0.5563, 0.5938, 0.6125, 0.5625, 0.5988, 0.7188, 0.7114, 0.7188, 0.7223, 0.7474, 0.7215, 0.75, 0.7216, 0.75, 0.7106, 0.7188, 0.8024, 0.7188, 0.8105, 0.75, 0.8111, 0.75, 0.803, 0.7474, 0.8031, 0.6562, 0.7179, 0.6562, 0.7281, 0.6846, 0.7247, 0.6875, 0.7245, 0.6875, 0.7139, 0.6562, 0.7966, 0.6562, 0.806, 0.6875, 0.8088, 0.6875, 0.8002, 0.6846, 0.8, 0.625, 0.7233, 0.625, 0.7329, 0.6529, 0.7284, 0.6562, 0.7281, 0.6562, 0.7179, 0.625, 0.7917, 0.625, 0.8022, 0.6562, 0.806, 0.6562, 0.7966, 0.6529, 0.7962, 0.7812, 0.7114, 0.7812, 0.7225, 0.8098, 0.7247, 0.8125, 0.725, 0.8125, 0.7139, 0.7812, 0.8021, 0.7812, 0.8105, 0.8125, 0.8088, 0.8125, 0.7996, 0.8098, 0.8, 0.4748, 0.7859, 0.4908, 0.7922, 0.5114, 0.8046, 0.5284, 0.8196, 0.5409, 0.8369, 0.5487, 0.8556, 0.5513, 0.875, 0.5487, 0.8944, 0.5409, 0.9131, 0.5284, 0.9304, 0.5114, 0.9454, 0.4908, 0.9578, 0.4745, 0.9642, 0.4752, 0.9703, 0.4826, 0.9687, 0.5061, 0.9595, 0.5267, 0.9471, 0.5436, 0.932, 0.5562, 0.9147, 0.564, 0.8961, 0.5666, 0.8766, 0.564, 0.8572, 0.5562, 0.8385, 0.5436, 0.8213, 0.5267, 0.8062, 0.5061, 0.7938, 0.4826, 0.7846, 0.4752, 0.7829, 0.75, 0.7106, 0.75, 0.7216, 0.7786, 0.7223, 0.7812, 0.7225, 0.7812, 0.7114, 0.75, 0.803, 0.75, 0.8111, 0.7812, 0.8105, 0.7812, 0.8021, 0.7786, 0.8023, 0.8438, 0.7179, 0.8438, 0.729, 0.8716, 0.7335, 0.875, 0.7343, 0.875, 0.7233, 0.8438, 0.7957, 0.8438, 0.806, 0.875, 0.8022, 0.875, 0.7903, 0.8716, 0.7911, 0.4452, 0.7781, 0.4673, 0.783, 0.4748, 0.7859, 0.4752, 0.7829, 0.457, 0.7789, 0.5, 0.754, 0.5, 0.7807, 0.5312, 0.7867, 0.5312, 0.7455, 0.875, 0.7233, 0.875, 0.7343, 0.9022, 0.7397, 0.9062, 0.7409, 0.9062, 0.7299, 0.875, 0.7903, 0.875, 0.8022, 0.9062, 0.7976, 0.9062, 0.7837, 0.9022, 0.785, 0.4546, 0.4639, 0.4458, 0.467, 0.422, 0.4719, 0.4347, 0.4711, 0.4555, 0.4668, 0.9062, 0.7299, 0.9062, 0.7409, 0.9319, 0.7467, 0.9319, 0.7779, 0.9062, 0.7837, 0.9062, 0.7976, 0.9274, 0.7941, 0.9375, 0.7924, 0.9375, 0.7374, 0.9267, 0.7348, 0.5938, 0.7299, 0.5938, 0.7389, 0.6209, 0.7335, 0.625, 0.7329, 0.625, 0.7233, 0.5938, 0.7858, 0.5938, 0.7976, 0.625, 0.8022, 0.625, 0.7917, 0.6209, 0.7911, 0.5625, 0.7374, 0.5625, 0.7924, 0.572, 0.794, 0.5938, 0.7976, 0.5938, 0.7858, 0.5883, 0.785, 0.5681, 0.7804, 0.5681, 0.7442, 0.5883, 0.7397, 0.5938, 0.7389, 0.5938, 0.7299, 0.5723, 0.735, 0.8125, 0.7139, 0.8125, 0.725, 0.8408, 0.7284, 0.8438, 0.729, 0.8438, 0.7179, 0.8125, 0.7996, 0.8125, 0.8088, 0.8438, 0.806, 0.8438, 0.7957, 0.8408, 0.7962, 0.6875, 0.7139, 0.6875, 0.7245, 0.716, 0.7223, 0.7188, 0.7223, 0.7188, 0.7114, 0.6875, 0.8002, 0.6875, 0.8088, 0.7188, 0.8105, 0.7188, 0.8024, 0.716, 0.8023, 0.4538, 0.2858, 0.4712, 0.2922, 0.4934, 0.3046, 0.5117, 0.3196, 0.5253, 0.3369, 0.5336, 0.3556, 0.5365, 0.375, 0.5336, 0.3944, 0.5253, 0.4131, 0.5117, 0.4304, 0.4934, 0.4454, 0.4712, 0.4578, 0.4546, 0.4639, 0.4555, 0.4668, 0.4623, 0.4654, 0.4877, 0.4562, 0.5099, 0.4438, 0.5282, 0.4287, 0.5418, 0.4115, 0.5501, 0.3928, 0.5529, 0.3734, 0.5501, 0.3539, 0.5418, 0.3353, 0.5282, 0.318, 0.5099, 0.3029, 0.4877, 0.2905, 0.4623, 0.2813, 0.4555, 0.2799, 0.03612, 0.3565, 0.03612, 0.1435, 0.02827, 0.1582, 0.02234, 0.1777, 0.02234, 0.3223, 0.02827, 0.3418, 0.4717, 0.1581, 0.4717, 0.3419, 0.4717, 0.3418, 0.4777, 0.3223, 0.4777, 0.1777, 0.4717, 0.1582, 0.9375, 0.7374, 0.9375, 0.7924, 0.9645, 0.7874, 0.9645, 0.7444, 0.5312, 0.7455, 0.5312, 0.7867, 0.5625, 0.7924, 0.5625, 0.7374, 0.2812, 0.6573, 0.25, 0.6882, 0.5312, 0.7455, 0.5625, 0.7374, 0.5, 0.754, 0.5312, 0.7455, 0.25, 0.6882, 0.2188, 0.7192, 0.4752, 0.9703, 0.4745, 0.9642, 0.5625, 0.7924, 0.2812, 0.8378, 0.2812, 0.8378, 0.5312, 0.7867, 0.5, 0.7807, 0.25, 0.8162, 0.5312, 0.7867, 0.2812, 0.8378, 0.5625, 0.7924])
me_cylinder_001.use_remesh_fix_poles = True
me_cylinder_001.use_remesh_preserve_attributes = False
me_cylinder_001.use_mirror_vertex_groups = False
me_cylinder_001.update()
me_cube_003 = bpy.data.meshes.new('Cube.003')
me_cube_003.from_pydata([(-1.0, -1.0, -1.0), (-1.0, -1.0, 1.0), (-1.0, 1.0, -1.0), (-1.0, 1.0, 1.0), (1.0, -1.0, -1.0), (1.0, -1.0, 1.0), (1.0, 1.0, -1.0), (1.0, 1.0, 1.0)], [], [(0, 1, 3, 2), (2, 3, 7, 6), (6, 7, 5, 4), (4, 5, 1, 0), (2, 6, 4, 0), (7, 3, 1, 5)])
_uv = me_cube_003.uv_layers.new(name='UVMap')
_uv.uv.foreach_set('vector', [0.375, 0.0, 0.625, 0.0, 0.625, 0.25, 0.375, 0.25, 0.375, 0.25, 0.625, 0.25, 0.625, 0.5, 0.375, 0.5, 0.375, 0.5, 0.625, 0.5, 0.625, 0.75, 0.375, 0.75, 0.375, 0.75, 0.625, 0.75, 0.625, 1.0, 0.375, 1.0, 0.125, 0.5, 0.375, 0.5, 0.375, 0.75, 0.125, 0.75, 0.625, 0.5, 0.875, 0.5, 0.875, 0.75, 0.625, 0.75])
me_cube_003.use_remesh_fix_poles = True
me_cube_003.use_remesh_preserve_attributes = False
me_cube_003.use_mirror_vertex_groups = False
me_cube_003.update()

# ---- objects
ob_cylinder = bpy.data.objects.new('Cylinder', me_cylinder)
ob_cylinder_001 = bpy.data.objects.new('Cylinder.001', me_cylinder_001)
ob_cube = bpy.data.objects.new('Cube', me_cube_003)

# ---- transforms, parenting, visibility, modifiers, constraints
ob_cylinder.location = (0.0, 0.0, 0.3389)
ob_cylinder.rotation_euler = (-1.571, -1.571, 0.0)
ob_cylinder.lineart.crease_threshold = 0.0
_m = ob_cylinder.modifiers.new('Bevel', 'BEVEL')
_m.limit_method = 'NONE'
ob_cylinder_001.location = (0.01226, 0.0463, 0.3979)
ob_cylinder_001.rotation_euler = (-1.571, 0.0823, 0.0)
ob_cylinder_001.scale = (0.9968, 0.6917, 0.9713)
ob_cylinder_001.lineart.crease_threshold = 0.0
ob_cube.location = (0.0, 0.0, 0.0)
ob_cube.scale = (1.202, 2.075, 0.221)
ob_cube.lineart.crease_threshold = 0.0

# ---- collection membership
col_collection.objects.link(ob_cylinder)
col_collection.objects.link(ob_cylinder_001)
col_collection.objects.link(ob_cube)

# ---- scene / render settings (as saved in the file)
scene.frame_start = 1; scene.frame_end = 250; scene.frame_set(1)
scene.render.engine = 'BLENDER_EEVEE_NEXT'
scene.cycles.use_denoising = False
scene.cycles.samples = 128
scene.cycles.sampling_pattern = 'TABULATED_SOBOL'
scene.cycles.use_adaptive_sampling = False
scene.cycles.use_light_tree = False
scene.view_settings.view_transform = 'Filmic'
bpy.context.view_layer.update()

# ---- added for rendering (the .blend has no active camera and no usable light): camera, sun
cam_auto = bpy.data.cameras.new('AutoCamera')
cam_auto.lens = 50.0
cam_auto.sensor_width = 36.0
cam_auto.clip_end = 1000.0
ob_auto_camera = bpy.data.objects.new('AutoCamera', cam_auto)
scene.collection.objects.link(ob_auto_camera)
ob_auto_camera.location = (7.63692, -8.38775, 7.92858)
ob_auto_camera.rotation_euler = (1.09748, -7.21219e-08, 0.694738)
scene.camera = ob_auto_camera
light_auto_sun = bpy.data.lights.new('AutoSun', 'SUN')
light_auto_sun.energy = 3.0
light_auto_sun.angle = 0.0523599
ob_auto_sun = bpy.data.objects.new('AutoSun', light_auto_sun)
scene.collection.objects.link(ob_auto_sun)
ob_auto_sun.rotation_euler = (0.872665, 0.174533, 0.523599)
bpy.context.view_layer.update()
